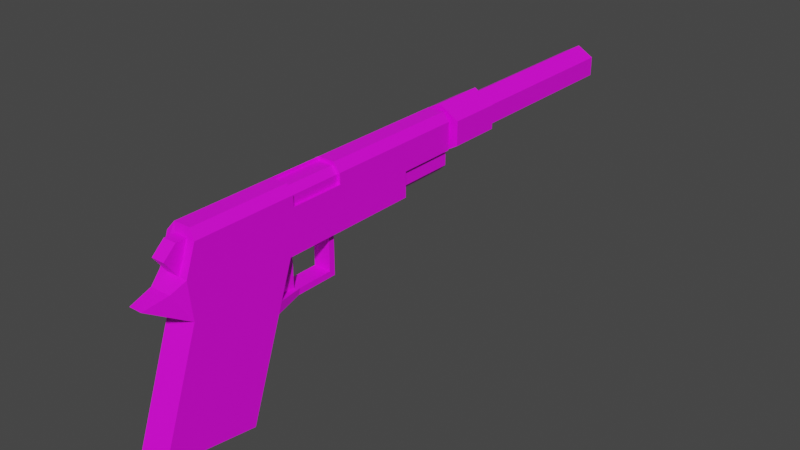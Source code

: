 # Source: M1911.blend  (saved by Blender 2.82.7; exported with 4.5.12 LTS)
import bpy
from mathutils import Matrix  # noqa: F401  (used for matrix-valued properties, if any)

bpy.ops.wm.read_factory_settings(use_empty=True)
scene = bpy.context.scene
scene.name = 'Scene'

# ---- collections
col_m1911 = bpy.data.collections.new('M1911'); scene.collection.children.link(col_m1911)

# ---- images (referenced by path relative to the original .blend; pixels are not part of the script)
import os
ASSET_DIR = os.environ.get("B2B_ASSET_DIR", "")  # directory of the original .blend (textures are referenced by path, not embedded)
HERE = os.path.dirname(os.path.abspath(__file__))  # packed textures are extracted next to this script under _unpacked/

def load_image(name, relpath, width, height, colorspace="sRGB"):
    """Load a texture the original file referenced (path relative to the .blend, or extracted next to this script)."""
    p = next((c for c in (os.path.join(HERE, relpath), os.path.join(ASSET_DIR, relpath)) if relpath and os.path.exists(c)), "")
    if p:
        img = bpy.data.images.load(p, check_existing=True)
        img.name = name
    else:  # same state as the original file: an image datablock whose file is absent (Cycles renders it pink)
        img = bpy.data.images.new(name, width, height)
        img.source = "FILE"
        img.filepath = "//" + (relpath or name)
    img.colorspace_settings.name = colorspace
    return img
img_m1911_texture_png_001 = load_image('M1911_Texture.png.001', 'M1911_Texture.png', 1024, 1024, 'sRGB')
img_suppressor_texture_png_001 = load_image('Suppressor_Texture.png.001', 'Suppressor_Texture.png', 1024, 1024, 'sRGB')

# ---- materials (node trees are filled in below, after node groups)
mat_m1911 = bpy.data.materials.new('M1911')
mat_m1911.use_transparent_shadow = False
mat_suppressor = bpy.data.materials.new('Suppressor')
mat_suppressor.use_transparent_shadow = False

# ---- material node trees
mat_m1911.use_nodes = True; mat_m1911.node_tree.nodes.clear()
_N = mat_m1911.node_tree.nodes; _L = mat_m1911.node_tree.links
n0 = _N.new('ShaderNodeOutputMaterial'); n0.name = 'Material Output'; n0.location = (300, 300)
n1 = _N.new('ShaderNodeBsdfPrincipled'); n1.name = 'Principled BSDF'; n1.location = (10, 300)
n1.distribution = 'GGX'
n1.subsurface_method = 'BURLEY'
n1.inputs[3].default_value = 1.45
n1.inputs[27].default_value = (0.0, 0.0, 0.0, 1.0)
n1.inputs[28].default_value = 1.0
n2 = _N.new('ShaderNodeTexImage'); n2.name = 'Image Texture'; n2.location = (-280, 280)
n2.image = img_m1911_texture_png_001
n2.interpolation = 'Closest'
_L.new(n1.outputs[0], n0.inputs[0])
_L.new(n2.outputs[0], n1.inputs[0])
n0.is_active_output = True
mat_suppressor.use_nodes = True; mat_suppressor.node_tree.nodes.clear()
_N = mat_suppressor.node_tree.nodes; _L = mat_suppressor.node_tree.links
n0 = _N.new('ShaderNodeOutputMaterial'); n0.name = 'Material Output'; n0.location = (300, 300)
n1 = _N.new('ShaderNodeBsdfPrincipled'); n1.name = 'Principled BSDF'; n1.location = (10, 300)
n1.distribution = 'GGX'
n1.subsurface_method = 'BURLEY'
n1.inputs[3].default_value = 1.45
n1.inputs[27].default_value = (0.0, 0.0, 0.0, 1.0)
n1.inputs[28].default_value = 1.0
n2 = _N.new('ShaderNodeTexImage'); n2.name = 'Image Texture'; n2.location = (-280, 280)
n2.image = img_suppressor_texture_png_001
n2.interpolation = 'Closest'
_L.new(n1.outputs[0], n0.inputs[0])
_L.new(n2.outputs[0], n1.inputs[0])
n0.is_active_output = True

# ---- world
world_world = bpy.data.worlds.new('World'); scene.world = world_world
world_world.use_nodes = True; world_world.node_tree.nodes.clear()
_N = world_world.node_tree.nodes; _L = world_world.node_tree.links
n0 = _N.new('ShaderNodeOutputWorld'); n0.name = 'World Output'; n0.location = (300, 300)
n1 = _N.new('ShaderNodeBackground'); n1.name = 'Background'; n1.location = (10, 300)
n1.inputs[0].default_value = (0.05088, 0.05088, 0.05088, 1.0)
_L.new(n1.outputs[0], n0.inputs[0])
n0.is_active_output = True
world_world.color = (0.05088, 0.05088, 0.05088)
world_world.use_sun_shadow = False
world_world.sun_shadow_jitter_overblur = 0.0

# ---- meshes
me_cube_001 = bpy.data.meshes.new('Cube.001')
me_cube_001.from_pydata([(-0.009249, -0.04527, -0.03714), (-0.009249, -0.02277, 0.0544), (-0.009249, 0.01143, -0.0466), (-0.009249, 0.04759, 0.0544), (0.009249, -0.04527, -0.03714), (0.009249, -0.02277, 0.0544), (0.009249, 0.01143, -0.0466), (0.009249, 0.04759, 0.0544), (-0.009249, 0.042, 0.0388), (0.009249, 0.042, 0.0388), (-0.009249, 0.1311, 0.0544), (0.009249, 0.1311, 0.0544), (-0.009249, 0.1311, 0.0388), (0.009249, 0.1311, 0.0388), (0.006325, -0.0308, 0.04918), (-0.006325, -0.0308, 0.04918), (0.009249, -0.02067, 0.03166), (-0.009249, -0.02067, 0.03166), (-0.004014, -0.04527, 0.04616), (0.004014, -0.04527, 0.04616), (-0.005445, 0.04996, 0.01235), (0.005445, 0.04996, 0.01235), (0.005445, 0.05125, 0.01601), (-0.005445, 0.05125, 0.01601), (-0.009249, 0.03437, 0.01747), (-0.009249, 0.03203, 0.0109), (0.009249, 0.03437, 0.01747), (0.009249, 0.03203, 0.0109), (-0.005445, 0.0734, 0.01601), (-0.005445, 0.07706, 0.01235), (0.005445, 0.0734, 0.01601), (0.005445, 0.07706, 0.01235), (0.009249, 0.0734, 0.0388), (-0.009249, 0.0734, 0.0388), (0.009249, 0.07706, 0.0388), (-0.009249, 0.07706, 0.0388), (0.005445, 0.0734, 0.0388), (0.005445, 0.07706, 0.0388), (-0.005445, 0.07706, 0.0388), (-0.005445, 0.0734, 0.0388), (0.003788, 0.04844, 0.0388), (-0.003788, 0.042, 0.0388), (0.003788, 0.042, 0.0388), (-0.003788, 0.04844, 0.0388), (0.003788, 0.04844, 0.01625), (-0.003788, 0.03437, 0.01747), (0.003788, 0.03437, 0.01747), (-0.003788, 0.04844, 0.01625), (-0.004004, -0.03037, 0.0648), (-0.004004, -0.02277, 0.0717), (-0.004004, -0.02277, 0.0544), (-0.004004, -0.01644, 0.0717), (0.004004, -0.03037, 0.0648), (0.004004, -0.02277, 0.0717), (0.004004, -0.02277, 0.0544), (0.004004, -0.01644, 0.0717), (0.007584, 0.07887, 0.06517), (0.004304, 0.07888, 0.07479), (0.007584, 0.07888, 0.07061), (-0.005249, 0.07888, 0.07479), (0.004304, 0.04575, 0.07479), (-0.005249, 0.04575, 0.07479), (0.007584, 0.04575, 0.06517), (0.007584, 0.04575, 0.07061), (-1.388e-17, 0.1311, 0.05737), (-1.388e-17, 0.1718, 0.05737), (0.006144, 0.1311, 0.06092), (0.006144, 0.1718, 0.06092), (0.006144, 0.1311, 0.06801), (0.006144, 0.1718, 0.06801), (-6.203e-10, 0.1312, 0.07156), (-6.203e-10, 0.1718, 0.07156), (-0.006144, 0.1311, 0.06801), (-0.006144, 0.1718, 0.06801), (-0.006144, 0.1311, 0.06092), (-0.006144, 0.1718, 0.06092)], [], [(2, 0, 17, 1, 3, 8, 24, 25), (2, 25, 27, 6), (15, 1, 17), (4, 16, 17, 0), (2, 6, 4, 0), (7, 3, 1, 5), (7, 9, 32, 34, 13, 11), (13, 12, 10, 11), (3, 7, 11, 10), (9, 42, 40, 43, 41, 8, 33, 39, 36, 32), (8, 3, 10, 12, 35, 33), (15, 14, 5, 1), (16, 19, 18, 17), (14, 15, 18, 19), (14, 19, 16), (15, 17, 18), (21, 20, 29, 31), (26, 46, 42, 9), (23, 20, 25, 24), (21, 22, 26, 27), (20, 21, 27, 25), (22, 23, 24, 45, 47, 44, 46, 26), (20, 23, 28, 29), (23, 22, 30, 28), (22, 21, 31, 30), (32, 36, 37, 34), (34, 37, 38, 35, 12, 13), (37, 36, 30, 31), (38, 39, 33, 35), (36, 39, 28, 30), (39, 38, 29, 28), (38, 37, 31, 29), (8, 41, 45, 24), (40, 42, 46, 44), (43, 40, 44, 47), (41, 43, 47, 45), (6, 27, 26, 9, 7, 5, 16, 4), (14, 16, 5), (48, 49, 51, 50), (50, 51, 55, 54), (54, 55, 53, 52), (52, 53, 49, 48), (50, 54, 52, 48), (55, 51, 49, 53), (57, 59, 61, 60), (63, 62, 56, 58), (57, 60, 63, 58), (64, 65, 67, 66), (66, 67, 69, 68), (68, 69, 71, 70), (70, 71, 73, 72), (67, 65, 75, 73, 71, 69), (72, 73, 75, 74), (74, 75, 65, 64)])
_uv = me_cube_001.uv_layers.new(name='UVMap')
_uv.uv.foreach_set('vector', [0.2834, 0.5735, 0.0908, 0.6107, 0.1749, 0.8777, 0.1679, 0.966, 0.407, 0.9654, 0.3879, 0.9048, 0.3618, 0.8221, 0.3538, 0.7966, 0.8689, 0.5749, 0.8689, 0.8394, 0.7988, 0.8394, 0.7988, 0.5749, 0.1367, 0.9322, 0.1667, 0.9513, 0.1705, 0.8618, 0.07328, 0.8603, 0.07328, 0.5719, 0.009378, 0.5719, 0.009378, 0.8603, 0.2428, 0.4998, 0.2428, 0.5486, 0.1102, 0.5486, 0.1102, 0.4998, 0.5703, 0.4907, 0.5703, 0.5543, 0.3587, 0.5543, 0.3587, 0.4907, 0.4896, 0.9619, 0.4721, 0.9062, 0.5702, 0.9062, 0.5817, 0.9062, 0.7506, 0.9062, 0.7506, 0.9619, 0.867, 0.9102, 0.867, 0.9972, 0.8028, 0.9972, 0.8028, 0.9102, 0.7435, 0.491, 0.7435, 0.5596, 0.4724, 0.5596, 0.4724, 0.491, 0.3462, 0.5612, 0.3462, 0.5391, 0.369, 0.5391, 0.369, 0.5085, 0.3462, 0.5085, 0.3462, 0.4864, 0.4572, 0.4864, 0.4572, 0.5018, 0.4572, 0.5458, 0.4572, 0.5612, 0.4721, 0.9062, 0.4896, 0.9619, 0.7506, 0.9619, 0.7506, 0.9062, 0.5817, 0.9062, 0.5702, 0.9062, 0.145, 0.9932, 0.1061, 0.9932, 0.09713, 0.9596, 0.154, 0.9596, 0.1698, 0.9425, 0.09644, 0.9263, 0.09644, 0.9015, 0.1698, 0.8854, 0.1429, 0.9578, 0.1429, 0.9972, 0.1025, 0.99, 0.1025, 0.965, 0.1409, 0.9246, 0.09604, 0.9166, 0.1701, 0.862, 0.1409, 0.9246, 0.1701, 0.862, 0.09604, 0.9166, 0.5568, 0.8184, 0.5568, 0.8492, 0.4897, 0.8492, 0.4897, 0.8184, 0.8013, 0.756, 0.8237, 0.756, 0.8237, 0.8617, 0.8013, 0.8617, 0.435, 0.8399, 0.4296, 0.8216, 0.35, 0.8138, 0.3598, 0.8466, 0.4296, 0.8216, 0.435, 0.8399, 0.3598, 0.8466, 0.35, 0.8138, 0.3984, 0.8447, 0.3984, 0.8211, 0.3642, 0.8128, 0.3642, 0.8529, 0.4009, 0.8444, 0.4009, 0.8199, 0.3684, 0.8114, 0.3684, 0.8237, 0.3955, 0.8237, 0.3955, 0.8407, 0.3684, 0.8407, 0.3684, 0.853, 0.4203, 0.8232, 0.4281, 0.8485, 0.562, 0.8485, 0.5841, 0.8232, 0.479, 0.8512, 0.479, 0.8196, 0.5351, 0.8196, 0.5351, 0.8512, 0.4281, 0.8485, 0.4203, 0.8232, 0.5841, 0.8232, 0.562, 0.8485, 0.5191, 0.5567, 0.5191, 0.5272, 0.5439, 0.5272, 0.5439, 0.5567, 0.7485, 0.4831, 0.7485, 0.5002, 0.7485, 0.5489, 0.7485, 0.566, 0.5366, 0.566, 0.5366, 0.4831, 0.568, 0.9035, 0.5577, 0.9035, 0.5577, 0.83, 0.568, 0.8182, 0.5224, 0.5108, 0.5224, 0.4856, 0.5453, 0.4856, 0.5453, 0.5108, 0.5607, 0.4062, 0.5607, 0.3263, 0.5607, 0.3263, 0.5607, 0.4062, 0.5577, 0.9035, 0.568, 0.9035, 0.568, 0.8182, 0.5577, 0.83, 0.6018, 0.9045, 0.6492, 0.9045, 0.6492, 0.773, 0.6018, 0.773, 0.8418, 0.7409, 0.8683, 0.7409, 0.8683, 0.8665, 0.8418, 0.8665, 0.4472, 0.8092, 0.4174, 0.8092, 0.3821, 0.6966, 0.4472, 0.6902, 0.4203, 0.8023, 0.4529, 0.8023, 0.4529, 0.6916, 0.4203, 0.6916, 0.4174, 0.8092, 0.4472, 0.8092, 0.4472, 0.6902, 0.3821, 0.6966, 0.2834, 0.5735, 0.3538, 0.7966, 0.3618, 0.8221, 0.3879, 0.9048, 0.407, 0.9654, 0.1679, 0.966, 0.1749, 0.8777, 0.0908, 0.6107, 0.1367, 0.9322, 0.1705, 0.8618, 0.1667, 0.9513, 0.9069, 0.7733, 0.9257, 0.7733, 0.9257, 0.7921, 0.9069, 0.7921, 0.9069, 0.7921, 0.9257, 0.7921, 0.9257, 0.8109, 0.9069, 0.8109, 0.9069, 0.8109, 0.9257, 0.8109, 0.9257, 0.8297, 0.9069, 0.8297, 0.9069, 0.8297, 0.9257, 0.8297, 0.9257, 0.8485, 0.9069, 0.8485, 0.8881, 0.8109, 0.9069, 0.8109, 0.9069, 0.8297, 0.8881, 0.8297, 0.9257, 0.8109, 0.9445, 0.8109, 0.9445, 0.8297, 0.9257, 0.8297, 0.9854, 0.94, 0.9854, 0.9715, 0.8897, 0.9715, 0.8897, 0.94, 0.8897, 0.9715, 0.8897, 0.9535, 0.9854, 0.9535, 0.9854, 0.9715, 0.9854, 0.9715, 0.8897, 0.9715, 0.8897, 0.954, 0.9854, 0.954, 0.9525, 0.6434, 0.9525, 0.678, 0.941, 0.678, 0.941, 0.6434, 0.941, 0.6434, 0.941, 0.678, 0.9295, 0.678, 0.9295, 0.6434, 0.9295, 0.6434, 0.9295, 0.678, 0.918, 0.678, 0.918, 0.6434, 0.918, 0.6434, 0.918, 0.678, 0.9065, 0.678, 0.9065, 0.6434, 0.9458, 0.6459, 0.9458, 0.6844, 0.9167, 0.7037, 0.8875, 0.6844, 0.8875, 0.6459, 0.9167, 0.6267, 0.9065, 0.6434, 0.9065, 0.678, 0.8949, 0.678, 0.8949, 0.6434, 0.8949, 0.6434, 0.8949, 0.678, 0.8834, 0.678, 0.8834, 0.6434])
me_cube_001.materials.append(mat_m1911)
me_cube_001.use_remesh_fix_poles = True
me_cube_001.use_remesh_preserve_attributes = False
me_cube_001.use_mirror_vertex_groups = False
me_cube_001.update()
me_cube_001.normals_split_custom_set([tuple(v) for v in zip(*[iter([-1.0, 4.93e-09, 0.0, -1.0, 4.93e-09, 0.0, -1.0, 4.93e-09, 0.0, -1.0, 4.93e-09, 0.0, -1.0, 4.93e-09, 0.0, -1.0, 4.93e-09, 0.0, -1.0, 4.93e-09, 0.0, -1.0, 4.93e-09, 0.0, 0.0, 0.9414, -0.3373, 0.0, 0.9414, -0.3373, 0.0, 0.9414, -0.3373, 0.0, 0.9414, -0.3373, -0.9452, -0.325, -0.03001, -0.9452, -0.325, -0.03001, -0.9452, -0.325, -0.03001, 0.0, -0.9416, 0.3367, 0.0, -0.9416, 0.3367, 0.0, -0.9416, 0.3367, 0.0, -0.9416, 0.3367, 0.0, -0.1646, -0.9864, 0.0, -0.1646, -0.9864, 0.0, -0.1646, -0.9864, 0.0, -0.1646, -0.9864, 0.0, 0.0, 1.0, 0.0, 0.0, 1.0, 0.0, 0.0, 1.0, 0.0, 0.0, 1.0, 1.0, -2.042e-06, 1.911e-05, 1.0, -2.042e-06, 1.911e-05, 1.0, -2.042e-06, 1.911e-05, 1.0, -2.042e-06, 1.911e-05, 1.0, -2.042e-06, 1.911e-05, 1.0, -2.042e-06, 1.911e-05, 0.0, 1.0, 0.0, 0.0, 1.0, 0.0, 0.0, 1.0, 0.0, 0.0, 1.0, 0.0, 0.0, 0.0, 1.0, 0.0, 0.0, 1.0, 0.0, 0.0, 1.0, 0.0, 0.0, 1.0, 0.0, 0.0, -1.0, 0.0, 0.0, -1.0, 0.0, 0.0, -1.0, 0.0, 0.0, -1.0, 0.0, 0.0, -1.0, 0.0, 0.0, -1.0, 0.0, 0.0, -1.0, 0.0, 0.0, -1.0, 0.0, 0.0, -1.0, 0.0, 0.0, -1.0, -1.0, 0.0, 0.0, -1.0, 0.0, 0.0, -1.0, 0.0, 0.0, -1.0, 0.0, 0.0, -1.0, 0.0, 0.0, -1.0, 0.0, 0.0, 1.953e-07, -0.5449, 0.8385, 1.953e-07, -0.5449, 0.8385, 1.953e-07, -0.5449, 0.8385, 1.953e-07, -0.5449, 0.8385, 0.0, -0.5078, -0.8615, 0.0, -0.5078, -0.8615, 0.0, -0.5078, -0.8615, 0.0, -0.5078, -0.8615, 3.807e-07, -0.2046, 0.9788, 3.807e-07, -0.2046, 0.9788, 3.807e-07, -0.2046, 0.9788, 3.807e-07, -0.2046, 0.9788, 0.9832, -0.1706, 0.06546, 0.9832, -0.1706, 0.06546, 0.9832, -0.1706, 0.06546, -0.9832, -0.1706, 0.06548, -0.9832, -0.1706, 0.06548, -0.9832, -0.1706, 0.06548, 0.0, 2.749e-07, -1.0, 0.0, 2.749e-07, -1.0, 0.0, 2.749e-07, -1.0, 0.0, 2.749e-07, -1.0, 0.0, 0.9415, -0.337, 0.0, 0.9415, -0.337, 0.0, 0.9415, -0.337, 0.0, 0.9415, -0.337, -0.9741, 0.2129, -0.07569, -0.9741, 0.2129, -0.07569, -0.9741, 0.2129, -0.07569, -0.9741, 0.2129, -0.07569, 0.9742, 0.2128, -0.07568, 0.9742, 0.2128, -0.07568, 0.9742, 0.2128, -0.07568, 0.9742, 0.2128, -0.07568, 0.0, 0.08093, -0.9967, 0.0, 0.08093, -0.9967, 0.0, 0.08093, -0.9967, 0.0, 0.08093, -0.9967, 1.434e-06, 0.08588, 0.9963, 1.434e-06, 0.08588, 0.9963, 1.434e-06, 0.08588, 0.9963, 1.434e-06, 0.08588, 0.9963, 1.434e-06, 0.08588, 0.9963, 1.434e-06, 0.08588, 0.9963, 1.434e-06, 0.08588, 0.9963, 1.434e-06, 0.08588, 0.9963, -1.0, 3.615e-06, 2.548e-05, -1.0, 3.615e-06, 2.548e-05, -1.0, 3.615e-06, 2.548e-05, -1.0, 3.615e-06, 2.548e-05, 3.621e-07, 1.683e-07, 1.0, 3.621e-07, 1.683e-07, 1.0, 3.621e-07, 1.683e-07, 1.0, 3.621e-07, 1.683e-07, 1.0, 1.0, 3.615e-06, -2.315e-05, 1.0, 3.615e-06, -2.315e-05, 1.0, 3.615e-06, -2.315e-05, 1.0, 3.615e-06, -2.315e-05, 0.0, 0.0, -1.0, 0.0, 0.0, -1.0, 0.0, 0.0, -1.0, 0.0, 0.0, -1.0, 0.0, 0.0, -1.0, 0.0, 0.0, -1.0, 0.0, 0.0, -1.0, 0.0, 0.0, -1.0, 0.0, 0.0, -1.0, 0.0, 0.0, -1.0, 1.0, 2.613e-05, 3.613e-06, 1.0, 2.613e-05, 3.613e-06, 1.0, 2.613e-05, 3.613e-06, 1.0, 2.613e-05, 3.613e-06, 0.0, 0.0, -1.0, 0.0, 0.0, -1.0, 0.0, 0.0, -1.0, 0.0, 0.0, -1.0, 0.0, -1.0, 0.0, 0.0, -1.0, 0.0, 0.0, -1.0, 0.0, 0.0, -1.0, 0.0, -1.0, -2.249e-05, 3.613e-06, -1.0, -2.249e-05, 3.613e-06, -1.0, -2.249e-05, 3.613e-06, -1.0, -2.249e-05, 3.613e-06, 0.0, 1.0, 0.0, 0.0, 1.0, 0.0, 0.0, 1.0, 0.0, 0.0, 1.0, 0.0, 0.0, 0.9415, -0.337, 0.0, 0.9415, -0.337, 0.0, 0.9415, -0.337, 0.0, 0.9415, -0.337, 1.0, -1.999e-09, 0.0, 1.0, -1.999e-09, 0.0, 1.0, -1.999e-09, 0.0, 1.0, -1.999e-09, 0.0, 0.0, 1.0, 0.0, 0.0, 1.0, 0.0, 0.0, 1.0, 0.0, 0.0, 1.0, 0.0, -1.0, -1.999e-09, 0.0, -1.0, -1.999e-09, 0.0, -1.0, -1.999e-09, 0.0, -1.0, -1.999e-09, 0.0, 1.0, 1.972e-08, 0.0, 1.0, 1.972e-08, 0.0, 1.0, 1.972e-08, 0.0, 1.0, 1.972e-08, 0.0, 1.0, 1.972e-08, 0.0, 1.0, 1.972e-08, 0.0, 1.0, 1.972e-08, 0.0, 1.0, 1.972e-08, 0.0, 0.9453, -0.3249, -0.03001, 0.9453, -0.3249, -0.03001, 0.9453, -0.3249, -0.03001, -1.0, 0.0, 0.0, -1.0, 0.0, 0.0, -1.0, 0.0, 0.0, -1.0, 0.0, 0.0, 0.0, 0.9391, -0.3437, 0.0, 0.9391, -0.3437, 0.0, 0.9391, -0.3437, 0.0, 0.9391, -0.3437, 1.0, -3.018e-08, 0.0, 1.0, -3.018e-08, 0.0, 1.0, -3.018e-08, 0.0, 1.0, -3.018e-08, 0.0, 0.0, -0.6723, 0.7402, 0.0, -0.6723, 0.7402, 0.0, -0.6723, 0.7402, 0.0, -0.6723, 0.7402, 0.0, -0.8074, -0.59, 0.0, -0.8074, -0.59, 0.0, -0.8074, -0.59, 0.0, -0.8074, -0.59, 0.0, 0.0, 1.0, 0.0, 0.0, 1.0, 0.0, 0.0, 1.0, 0.0, 0.0, 1.0, 2.894e-07, 0.0, 1.0, 2.894e-07, 0.0, 1.0, 2.894e-07, 0.0, 1.0, 2.894e-07, 0.0, 1.0, 1.0, 0.0, -8.547e-08, 1.0, 0.0, -8.547e-08, 1.0, 0.0, -8.547e-08, 1.0, 0.0, -8.547e-08, 0.7867, 0.0, 0.6174, 0.7867, 0.0, 0.6174, 0.7867, 0.0, 0.6174, 0.7867, 0.0, 0.6174, 0.5, 1.057e-09, -0.866, 0.5, 1.057e-09, -0.866, 0.5, 1.057e-09, -0.866, 0.5, 1.057e-09, -0.866, 1.0, -5.249e-09, 1.313e-07, 1.0, -5.249e-09, 1.313e-07, 1.0, -5.249e-09, 1.313e-07, 1.0, -5.249e-09, 1.313e-07, 0.5, -7.882e-08, 0.866, 0.5, -7.882e-08, 0.866, 0.5, -7.882e-08, 0.866, 0.5, -7.882e-08, 0.866, -0.5, -7.988e-08, 0.866, -0.5, -7.988e-08, 0.866, -0.5, -7.988e-08, 0.866, -0.5, -7.988e-08, 0.866, 0.0, 1.0, -0.00428, 0.0, 1.0, -0.00428, 0.0, 1.0, -0.00428, 0.0, 1.0, -0.00428, 0.0, 1.0, -0.00428, 0.0, 1.0, -0.00428, -1.0, 5.249e-09, 0.0, -1.0, 5.249e-09, 0.0, -1.0, 5.249e-09, 0.0, -1.0, 5.249e-09, 0.0, -0.5, 3.585e-22, -0.866, -0.5, 3.585e-22, -0.866, -0.5, 3.585e-22, -0.866, -0.5, 3.585e-22, -0.866])] * 3)])
me_cube_002 = bpy.data.meshes.new('Cube.002')
me_cube_002.from_pydata([(-0.005249, 0.04575, 0.06517), (-0.005249, 0.07888, 0.06517), (0.004004, 0.08155, 0.0717), (-0.004004, 0.08155, 0.0717), (-0.009248, -0.02277, 0.0544), (-0.009249, 0.1687, 0.0544), (0.009249, -0.02277, 0.0544), (0.009249, 0.1687, 0.0544), (0.009249, 0.0879, 0.0544), (-0.009249, 0.0879, 0.0544), (-0.007249, 0.1687, 0.0544), (-0.007249, 0.0879, 0.0544), (0.007249, 0.1687, 0.0544), (0.007249, 0.0879, 0.0544), (0.009249, -0.01644, 0.0717), (0.005249, -0.01506, 0.0768), (0.005249, 0.1687, 0.0768), (0.009249, 0.1687, 0.0717), (-0.005249, -0.01506, 0.0768), (-0.009249, -0.01644, 0.0717), (-0.009249, 0.1687, 0.0717), (-0.005249, 0.1687, 0.0768), (0.007249, 0.1687, 0.0448), (0.003249, 0.1687, 0.0408), (0.003249, 0.0879, 0.0408), (0.007249, 0.0879, 0.0448), (-0.003249, 0.1687, 0.0408), (-0.007249, 0.1687, 0.0448), (-0.007249, 0.0879, 0.0448), (-0.003249, 0.0879, 0.0408), (0.004004, 0.08155, 0.0544), (-0.004004, 0.08155, 0.0544), (-0.004004, -0.02277, 0.0544), (-0.004004, -0.01644, 0.0717), (0.004004, -0.01644, 0.0717), (0.004004, -0.02277, 0.0544), (0.005249, 0.07888, 0.0768), (-0.005249, 0.07888, 0.0768), (0.009249, 0.07888, 0.06517), (0.009249, 0.07888, 0.0717), (-0.004004, 0.07888, 0.06517), (-0.004004, 0.07888, 0.0717), (0.004004, 0.07888, 0.06517), (0.004004, 0.07888, 0.0717), (-0.005249, 0.04575, 0.0768), (0.005249, 0.04575, 0.0768), (0.009249, 0.04575, 0.06517), (0.009249, 0.04575, 0.0717), (-0.004004, 0.04575, 0.06517), (-0.004004, 0.04575, 0.0717), (0.004004, 0.04575, 0.06517), (0.004004, 0.04575, 0.0717)], [], [(0, 1, 37, 44), (1, 40, 41, 43, 42, 38, 39, 36, 37), (1, 0, 48, 40), (3, 41, 43, 2), (16, 21, 37, 36), (4, 19, 20, 5, 9), (5, 10, 11, 9), (7, 17, 39, 38, 46, 47, 14, 6, 8), (9, 11, 13, 8, 6, 35, 30, 31, 32, 4), (12, 13, 25, 22), (13, 12, 7, 8), (10, 12, 22, 23, 26, 27), (11, 10, 27, 28), (16, 36, 39, 17), (5, 20, 21, 16, 17, 7, 12, 10), (18, 44, 37, 21, 20, 19), (6, 14, 15, 18, 19, 4, 32, 33, 34, 35), (22, 25, 24, 23), (13, 11, 28, 29, 24, 25), (26, 29, 28, 27), (29, 26, 23, 24), (33, 49, 48, 40, 41, 3, 31, 32), (31, 3, 2, 30), (30, 2, 43, 42, 50, 51, 34, 35), (45, 44, 18, 15), (47, 45, 15, 14), (51, 49, 33, 34), (46, 50, 51, 49, 48, 0, 44, 45, 47), (50, 46, 38, 42)])
_uv = me_cube_002.uv_layers.new(name='UVMap')
_uv.uv.foreach_set('vector', [0.09424, 0.195, 0.1913, 0.195, 0.1913, 0.2339, 0.09424, 0.2339, 0.2129, 0.2739, 0.2129, 0.2678, 0.2411, 0.2678, 0.2411, 0.2282, 0.2129, 0.2282, 0.2129, 0.2023, 0.2411, 0.2023, 0.2632, 0.222, 0.2632, 0.2739, 0.216, 0.274, 0.2804, 0.274, 0.2804, 0.2707, 0.216, 0.2707, 0.625, 0.5, 0.625, 0.5061, 0.875, 0.5061, 0.875, 0.5, 0.7894, 0.4043, 0.7894, 0.4625, 0.3533, 0.4625, 0.3533, 0.4043, 0.08293, 0.2858, 0.1057, 0.3569, 0.7717, 0.3569, 0.7717, 0.2858, 0.481, 0.2858, 0.6422, 0.04812, 0.6422, 0.05943, 0.2424, 0.05943, 0.2424, 0.04812, 0.7717, 0.2858, 0.7717, 0.3569, 0.4486, 0.3569, 0.4486, 0.3301, 0.3294, 0.3301, 0.3294, 0.3569, 0.1057, 0.3569, 0.08293, 0.2858, 0.481, 0.2858, 0.4762, 0.009408, 0.4762, 0.01738, 0.4762, 0.07518, 0.4762, 0.08315, 0.09014, 0.08315, 0.09014, 0.06224, 0.454, 0.06224, 0.454, 0.03032, 0.09013, 0.03032, 0.09013, 0.00941, 0.7718, 0.2764, 0.4857, 0.2764, 0.4857, 0.2376, 0.7718, 0.2376, 0.2424, 0.04813, 0.6422, 0.04813, 0.6422, 0.05943, 0.2424, 0.05943, 0.8533, 0.246, 0.8191, 0.246, 0.8191, 0.2201, 0.8285, 0.2094, 0.8439, 0.2094, 0.8533, 0.2201, 0.4857, 0.2764, 0.7718, 0.2764, 0.7718, 0.2376, 0.4857, 0.2376, 0.772, 0.3735, 0.4484, 0.3735, 0.4484, 0.3468, 0.772, 0.3468, 0.8039, 0.2961, 0.8039, 0.3591, 0.8166, 0.3776, 0.85, 0.3776, 0.8628, 0.3591, 0.8628, 0.2961, 0.8564, 0.2961, 0.8103, 0.2961, 0.1099, 0.3692, 0.3288, 0.3692, 0.4481, 0.3692, 0.7715, 0.3692, 0.7715, 0.3426, 0.1049, 0.3426, 0.06845, 0.2919, 0.06845, 0.3541, 0.05664, 0.3719, 0.02565, 0.3719, 0.01384, 0.3541, 0.01384, 0.2919, 0.02932, 0.2919, 0.02932, 0.3541, 0.05296, 0.3541, 0.05296, 0.2919, 0.7791, 0.2019, 0.4669, 0.2019, 0.4669, 0.2269, 0.7791, 0.2269, 0.4367, 0.2537, 0.4048, 0.2537, 0.4048, 0.2296, 0.4136, 0.2195, 0.4279, 0.2195, 0.4367, 0.2296, 0.467, 0.2019, 0.7791, 0.2019, 0.7791, 0.2269, 0.467, 0.2269, 0.4896, 0.1373, 0.7521, 0.1373, 0.7521, 0.1615, 0.4896, 0.1615, 0.4157, 0.07633, 0.2278, 0.07633, 0.2278, 0.05377, 0.1277, 0.05377, 0.1277, 0.07633, 0.1196, 0.07633, 0.1196, 0.01658, 0.4348, 0.01658, 0.3822, 0.07897, 0.4382, 0.07897, 0.4382, 0.01329, 0.3822, 0.01329, 0.4348, 0.01658, 0.4348, 0.07633, 0.4268, 0.07633, 0.4268, 0.05377, 0.3266, 0.05377, 0.3266, 0.07633, 0.1387, 0.07633, 0.1196, 0.01658, 0.3794, 0.4099, 0.3794, 0.4651, 0.09981, 0.4651, 0.09981, 0.4099, 0.3292, 0.3441, 0.3292, 0.3692, 0.1104, 0.3692, 0.1055, 0.3441, 0.1196, 0.07633, 0.1196, 0.02994, 0.4348, 0.02994, 0.4348, 0.07633, 0.2129, 0.2023, 0.2388, 0.2023, 0.2388, 0.2392, 0.2784, 0.2392, 0.2784, 0.2023, 0.2845, 0.2023, 0.2845, 0.268, 0.2326, 0.268, 0.2129, 0.2392, 0.2804, 0.2491, 0.2804, 0.2349, 0.216, 0.2349, 0.216, 0.2491])
me_cube_002.materials.append(mat_m1911)
me_cube_002.use_remesh_fix_poles = True
me_cube_002.use_remesh_preserve_attributes = False
me_cube_002.use_mirror_vertex_groups = False
me_cube_002.update()
me_cylinder_003 = bpy.data.meshes.new('Cylinder.003')
me_cylinder_003.from_pydata([(2.77e-10, 0.1718, 0.04949), (1.417e-10, 0.3196, 0.05255), (0.01297, 0.1718, 0.05698), (0.01032, 0.3197, 0.05851), (0.01297, 0.1718, 0.07195), (0.01032, 0.3197, 0.07042), (-1.032e-09, 0.1718, 0.07944), (-8.997e-10, 0.3197, 0.07638), (-0.01297, 0.1718, 0.07195), (-0.01032, 0.3197, 0.07042), (-0.01297, 0.1718, 0.05698), (-0.01032, 0.3197, 0.05851), (2.77e-10, 0.2055, 0.04949), (0.01297, 0.2055, 0.05698), (0.01297, 0.2055, 0.07195), (-1.032e-09, 0.2055, 0.07944), (-0.01297, 0.2055, 0.07195), (-0.01297, 0.2055, 0.05698), (1.417e-10, 0.2055, 0.05255), (0.01032, 0.2055, 0.05851), (0.01032, 0.2056, 0.07042), (-8.997e-10, 0.2056, 0.07638), (-0.01032, 0.2056, 0.07042), (-0.01032, 0.2055, 0.05851)], [], [(18, 1, 3, 19), (19, 3, 5, 20), (20, 5, 7, 21), (21, 7, 9, 22), (3, 1, 11, 9, 7, 5), (22, 9, 11, 23), (23, 11, 1, 18), (0, 2, 4, 6, 8, 10), (10, 17, 12, 0), (8, 16, 17, 10), (6, 15, 16, 8), (4, 14, 15, 6), (2, 13, 14, 4), (0, 12, 13, 2), (17, 23, 18, 12), (16, 22, 23, 17), (15, 21, 22, 16), (14, 20, 21, 15), (13, 19, 20, 14), (12, 18, 19, 13)])
_uv = me_cylinder_003.uv_layers.new(name='UVMap')
_uv.uv.foreach_set('vector', [0.3422, 0.2439, 0.9966, 0.2439, 0.9967, 0.7561, 0.3423, 0.7561, 0.3422, 0.2439, 0.9966, 0.2439, 0.9967, 0.7561, 0.3424, 0.7561, 0.9967, 0.7561, 0.3423, 0.7561, 0.3422, 0.2439, 0.9966, 0.2439, 0.3423, 0.2439, 0.9967, 0.2439, 0.9966, 0.7561, 0.3422, 0.7561, 0.05776, 3.398e-05, 0.1155, 0.25, 0.1155, 0.75, 0.05777, 1.0, 3.413e-05, 0.75, 3.398e-05, 0.25, 0.3424, 0.2439, 0.9967, 0.2439, 0.9966, 0.7561, 0.3422, 0.7561, 0.3423, 0.2439, 0.9967, 0.2439, 0.9966, 0.7561, 0.3422, 0.7561, 0.05777, 1.0, 3.398e-05, 0.75, 3.4e-05, 0.25, 0.05777, 3.398e-05, 0.1155, 0.25, 0.1155, 0.75, 0.1405, 0.8093, 0.3263, 0.8093, 0.3262, 0.1906, 0.1404, 0.1906, 0.3261, 0.8093, 0.1404, 0.8093, 0.1406, 0.1909, 0.3263, 0.1909, 0.1405, 0.8093, 0.3263, 0.8093, 0.3262, 0.1906, 0.1404, 0.1906, 0.1404, 0.1906, 0.3262, 0.1906, 0.3263, 0.8093, 0.1405, 0.8093, 0.1404, 0.809, 0.3261, 0.809, 0.3263, 0.1906, 0.1406, 0.1906, 0.1404, 0.1906, 0.3262, 0.1906, 0.3263, 0.8093, 0.1405, 0.8093, 0.02365, 1.0, 1.537e-05, 0.8976, 1.567e-05, 0.1024, 0.02365, 1.537e-05, 0.3333, 0.75, 0.3333, 0.875, 0.1667, 0.875, 0.1667, 0.75, 0.02365, 1.0, 1.537e-05, 0.8977, 1.556e-05, 0.1024, 0.02365, 1.537e-05, 0.02365, 1.0, 1.558e-05, 0.8976, 1.537e-05, 0.1023, 0.02365, 1.537e-05, 0.02365, 1.0, 1.584e-05, 0.8976, 1.537e-05, 0.1023, 0.02365, 1.537e-05, 0.02365, 1.0, 1.572e-05, 0.8976, 1.537e-05, 0.1024, 0.02365, 1.537e-05])
me_cylinder_003.materials.append(mat_suppressor)
me_cylinder_003.use_remesh_fix_poles = True
me_cylinder_003.use_remesh_preserve_attributes = False
me_cylinder_003.use_mirror_vertex_groups = False
me_cylinder_003.update()

# ---- objects
ob_body = bpy.data.objects.new('Body', me_cube_001)
ob_slide = bpy.data.objects.new('Slide', me_cube_002)
ob_suppressor = bpy.data.objects.new('Suppressor', me_cylinder_003)

# ---- transforms, parenting, visibility, modifiers, constraints
ob_body.location = (0.0, 0.0, 0.0)
ob_body.lineart.crease_threshold = 0.0
ob_slide.location = (0.0, 0.0, 0.0)
ob_slide.lineart.crease_threshold = 0.0
ob_suppressor.location = (0.0, 0.0, 0.0)
ob_suppressor.lineart.crease_threshold = 0.0

# ---- collection membership
col_m1911.objects.link(ob_body)
col_m1911.objects.link(ob_slide)
col_m1911.objects.link(ob_suppressor)

# ---- scene / render settings (as saved in the file)
scene.frame_start = 1; scene.frame_end = 250; scene.frame_set(247)
scene.render.engine = 'BLENDER_EEVEE_NEXT'
scene.cycles.use_denoising = False
scene.cycles.samples = 128
scene.cycles.sampling_pattern = 'TABULATED_SOBOL'
scene.cycles.use_adaptive_sampling = False
scene.cycles.use_light_tree = False
scene.view_settings.view_transform = 'Filmic'
bpy.context.view_layer.update()

# ---- added for rendering (the .blend has no active camera and no usable light): camera, sun
cam_auto = bpy.data.cameras.new('AutoCamera')
cam_auto.lens = 50.0
cam_auto.sensor_width = 36.0
cam_auto.clip_end = 1000.0
ob_auto_camera = bpy.data.objects.new('AutoCamera', cam_auto)
scene.collection.objects.link(ob_auto_camera)
ob_auto_camera.location = (0.358066, -0.292463, 0.302872)
ob_auto_camera.rotation_euler = (1.09748, -7.21219e-08, 0.694738)
scene.camera = ob_auto_camera
light_auto_sun = bpy.data.lights.new('AutoSun', 'SUN')
light_auto_sun.energy = 3.0
light_auto_sun.angle = 0.0523599
ob_auto_sun = bpy.data.objects.new('AutoSun', light_auto_sun)
scene.collection.objects.link(ob_auto_sun)
ob_auto_sun.rotation_euler = (0.872665, 0.174533, 0.523599)
bpy.context.view_layer.update()
